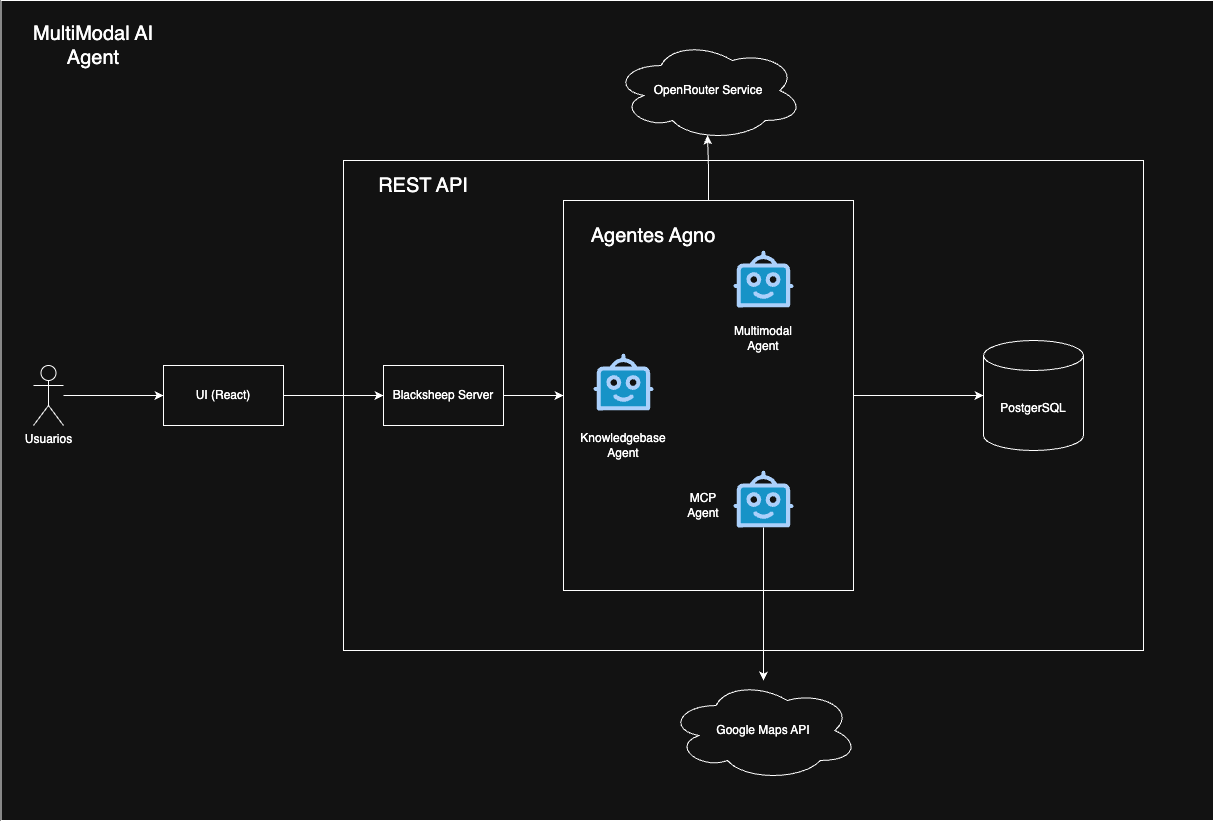

The diagram above was exported from draw.io. Its source (the exported page's mxGraphModel, read from the mxfile embedded in the PNG):
<mxGraphModel dx="2306" dy="2059" grid="1" gridSize="10" guides="1" tooltips="1" connect="1" arrows="1" fold="1" page="1" pageScale="1" pageWidth="850" pageHeight="1100" math="0" shadow="0">
  <root>
    <mxCell id="0" />
    <mxCell id="1" parent="0" />
    <mxCell id="1Y6rp1CjFOjmXWunaJ-D-25" value="" style="rounded=0;whiteSpace=wrap;html=1;" vertex="1" parent="1">
      <mxGeometry x="-272.5" y="-20" width="1212.5" height="820" as="geometry" />
    </mxCell>
    <mxCell id="1Y6rp1CjFOjmXWunaJ-D-23" value="" style="rounded=0;whiteSpace=wrap;html=1;" vertex="1" parent="1">
      <mxGeometry x="70" y="140" width="800" height="490" as="geometry" />
    </mxCell>
    <mxCell id="1Y6rp1CjFOjmXWunaJ-D-20" style="edgeStyle=orthogonalEdgeStyle;rounded=0;orthogonalLoop=1;jettySize=auto;html=1;" edge="1" parent="1" source="1Y6rp1CjFOjmXWunaJ-D-1" target="1Y6rp1CjFOjmXWunaJ-D-19">
      <mxGeometry relative="1" as="geometry" />
    </mxCell>
    <mxCell id="1Y6rp1CjFOjmXWunaJ-D-1" value="Usuarios" style="shape=umlActor;verticalLabelPosition=bottom;verticalAlign=top;html=1;outlineConnect=0;" vertex="1" parent="1">
      <mxGeometry x="-240" y="345" width="30" height="60" as="geometry" />
    </mxCell>
    <mxCell id="1Y6rp1CjFOjmXWunaJ-D-2" value="" style="rounded=0;whiteSpace=wrap;html=1;" vertex="1" parent="1">
      <mxGeometry x="290" y="180" width="290" height="390" as="geometry" />
    </mxCell>
    <mxCell id="1Y6rp1CjFOjmXWunaJ-D-3" value="PostgerSQL" style="shape=cylinder3;whiteSpace=wrap;html=1;boundedLbl=1;backgroundOutline=1;size=15;" vertex="1" parent="1">
      <mxGeometry x="710" y="320" width="100" height="110" as="geometry" />
    </mxCell>
    <mxCell id="1Y6rp1CjFOjmXWunaJ-D-4" value="" style="verticalLabelPosition=bottom;aspect=fixed;html=1;shape=mxgraph.salesforce.bots;" vertex="1" parent="1">
      <mxGeometry x="320" y="333" width="60" height="57" as="geometry" />
    </mxCell>
    <mxCell id="1Y6rp1CjFOjmXWunaJ-D-5" value="" style="verticalLabelPosition=bottom;aspect=fixed;html=1;shape=mxgraph.salesforce.bots;" vertex="1" parent="1">
      <mxGeometry x="460" y="230" width="60" height="57" as="geometry" />
    </mxCell>
    <mxCell id="1Y6rp1CjFOjmXWunaJ-D-18" style="edgeStyle=orthogonalEdgeStyle;rounded=0;orthogonalLoop=1;jettySize=auto;html=1;" edge="1" parent="1" source="1Y6rp1CjFOjmXWunaJ-D-6" target="1Y6rp1CjFOjmXWunaJ-D-17">
      <mxGeometry relative="1" as="geometry" />
    </mxCell>
    <mxCell id="1Y6rp1CjFOjmXWunaJ-D-6" value="" style="verticalLabelPosition=bottom;aspect=fixed;html=1;shape=mxgraph.salesforce.bots;" vertex="1" parent="1">
      <mxGeometry x="460" y="450" width="60" height="57" as="geometry" />
    </mxCell>
    <mxCell id="1Y6rp1CjFOjmXWunaJ-D-7" value="&lt;font style=&quot;font-size: 20px;&quot;&gt;Agentes Agno&lt;/font&gt;" style="text;html=1;align=center;verticalAlign=middle;whiteSpace=wrap;rounded=0;" vertex="1" parent="1">
      <mxGeometry x="310" y="200" width="140" height="30" as="geometry" />
    </mxCell>
    <mxCell id="1Y6rp1CjFOjmXWunaJ-D-8" style="edgeStyle=orthogonalEdgeStyle;rounded=0;orthogonalLoop=1;jettySize=auto;html=1;entryX=0;entryY=0.5;entryDx=0;entryDy=0;entryPerimeter=0;" edge="1" parent="1" source="1Y6rp1CjFOjmXWunaJ-D-2" target="1Y6rp1CjFOjmXWunaJ-D-3">
      <mxGeometry relative="1" as="geometry" />
    </mxCell>
    <mxCell id="1Y6rp1CjFOjmXWunaJ-D-9" value="Multimodal Agent" style="text;html=1;align=center;verticalAlign=middle;whiteSpace=wrap;rounded=0;" vertex="1" parent="1">
      <mxGeometry x="460" y="303" width="60" height="30" as="geometry" />
    </mxCell>
    <mxCell id="1Y6rp1CjFOjmXWunaJ-D-10" value="Knowledgebase Agent" style="text;html=1;align=center;verticalAlign=middle;whiteSpace=wrap;rounded=0;" vertex="1" parent="1">
      <mxGeometry x="320" y="410" width="60" height="30" as="geometry" />
    </mxCell>
    <mxCell id="1Y6rp1CjFOjmXWunaJ-D-11" value="MCP Agent" style="text;html=1;align=center;verticalAlign=middle;whiteSpace=wrap;rounded=0;" vertex="1" parent="1">
      <mxGeometry x="400" y="470" width="60" height="30" as="geometry" />
    </mxCell>
    <mxCell id="1Y6rp1CjFOjmXWunaJ-D-14" style="edgeStyle=orthogonalEdgeStyle;rounded=0;orthogonalLoop=1;jettySize=auto;html=1;entryX=0;entryY=0.5;entryDx=0;entryDy=0;" edge="1" parent="1" source="1Y6rp1CjFOjmXWunaJ-D-12" target="1Y6rp1CjFOjmXWunaJ-D-2">
      <mxGeometry relative="1" as="geometry" />
    </mxCell>
    <mxCell id="1Y6rp1CjFOjmXWunaJ-D-12" value="Blacksheep Server" style="rounded=0;whiteSpace=wrap;html=1;" vertex="1" parent="1">
      <mxGeometry x="110" y="345" width="120" height="60" as="geometry" />
    </mxCell>
    <mxCell id="1Y6rp1CjFOjmXWunaJ-D-15" value="OpenRouter Service" style="ellipse;shape=cloud;whiteSpace=wrap;html=1;" vertex="1" parent="1">
      <mxGeometry x="340" y="20" width="190" height="100" as="geometry" />
    </mxCell>
    <mxCell id="1Y6rp1CjFOjmXWunaJ-D-16" style="edgeStyle=orthogonalEdgeStyle;rounded=0;orthogonalLoop=1;jettySize=auto;html=1;entryX=0.495;entryY=0.95;entryDx=0;entryDy=0;entryPerimeter=0;" edge="1" parent="1" source="1Y6rp1CjFOjmXWunaJ-D-2" target="1Y6rp1CjFOjmXWunaJ-D-15">
      <mxGeometry relative="1" as="geometry" />
    </mxCell>
    <mxCell id="1Y6rp1CjFOjmXWunaJ-D-17" value="Google Maps API" style="ellipse;shape=cloud;whiteSpace=wrap;html=1;" vertex="1" parent="1">
      <mxGeometry x="395" y="660" width="190" height="100" as="geometry" />
    </mxCell>
    <mxCell id="1Y6rp1CjFOjmXWunaJ-D-22" style="edgeStyle=orthogonalEdgeStyle;rounded=0;orthogonalLoop=1;jettySize=auto;html=1;entryX=0;entryY=0.5;entryDx=0;entryDy=0;" edge="1" parent="1" source="1Y6rp1CjFOjmXWunaJ-D-19" target="1Y6rp1CjFOjmXWunaJ-D-12">
      <mxGeometry relative="1" as="geometry" />
    </mxCell>
    <mxCell id="1Y6rp1CjFOjmXWunaJ-D-19" value="UI (React)" style="rounded=0;whiteSpace=wrap;html=1;" vertex="1" parent="1">
      <mxGeometry x="-110" y="345" width="120" height="60" as="geometry" />
    </mxCell>
    <mxCell id="1Y6rp1CjFOjmXWunaJ-D-24" value="&lt;span style=&quot;font-size: 20px;&quot;&gt;REST API&lt;/span&gt;" style="text;html=1;align=center;verticalAlign=middle;whiteSpace=wrap;rounded=0;" vertex="1" parent="1">
      <mxGeometry x="80" y="150" width="140" height="30" as="geometry" />
    </mxCell>
    <mxCell id="1Y6rp1CjFOjmXWunaJ-D-49" value="&lt;span style=&quot;font-size: 20px;&quot;&gt;MultiModal AI Agent&lt;/span&gt;" style="text;html=1;align=center;verticalAlign=middle;whiteSpace=wrap;rounded=0;" vertex="1" parent="1">
      <mxGeometry x="-250" y="10" width="140" height="30" as="geometry" />
    </mxCell>
  </root>
</mxGraphModel>